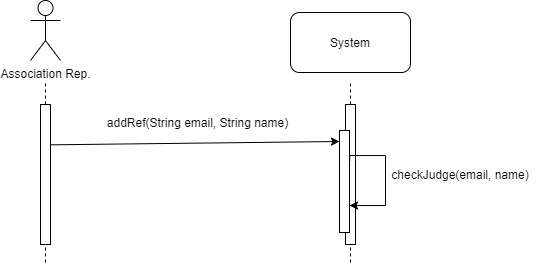

The diagram above was exported from draw.io. Its source (the exported page's mxGraphModel, read from the mxfile embedded in the PNG):
<mxGraphModel dx="750" dy="476" grid="1" gridSize="10" guides="1" tooltips="1" connect="1" arrows="1" fold="1" page="1" pageScale="1" pageWidth="1100" pageHeight="850" background="#ffffff" math="0" shadow="0">
  <root>
    <mxCell id="0" />
    <mxCell id="1" parent="0" />
    <mxCell id="WbPTkqY78XF6osbmFgT0-1" value="Association Rep." style="shape=umlActor;verticalLabelPosition=bottom;labelBackgroundColor=#ffffff;verticalAlign=top;html=1;outlineConnect=0;" parent="1" vertex="1">
      <mxGeometry x="185" y="58" width="30" height="60" as="geometry" />
    </mxCell>
    <mxCell id="WbPTkqY78XF6osbmFgT0-2" value="" style="endArrow=none;dashed=1;html=1;" parent="1" source="WbPTkqY78XF6osbmFgT0-5" edge="1">
      <mxGeometry width="50" height="50" relative="1" as="geometry">
        <mxPoint x="200" y="530" as="sourcePoint" />
        <mxPoint x="200" y="140" as="targetPoint" />
      </mxGeometry>
    </mxCell>
    <mxCell id="WbPTkqY78XF6osbmFgT0-5" value="" style="rounded=0;whiteSpace=wrap;html=1;" parent="1" vertex="1">
      <mxGeometry x="195" y="162" width="10" height="140" as="geometry" />
    </mxCell>
    <mxCell id="WbPTkqY78XF6osbmFgT0-6" value="" style="endArrow=none;dashed=1;html=1;" parent="1" target="WbPTkqY78XF6osbmFgT0-5" edge="1">
      <mxGeometry width="50" height="50" relative="1" as="geometry">
        <mxPoint x="200" y="320" as="sourcePoint" />
        <mxPoint x="200" y="140" as="targetPoint" />
      </mxGeometry>
    </mxCell>
    <mxCell id="WbPTkqY78XF6osbmFgT0-8" value="" style="endArrow=none;dashed=1;html=1;" parent="1" source="WbPTkqY78XF6osbmFgT0-9" edge="1">
      <mxGeometry width="50" height="50" relative="1" as="geometry">
        <mxPoint x="505" y="530" as="sourcePoint" />
        <mxPoint x="505" y="140" as="targetPoint" />
      </mxGeometry>
    </mxCell>
    <mxCell id="WbPTkqY78XF6osbmFgT0-9" value="" style="rounded=0;whiteSpace=wrap;html=1;" parent="1" vertex="1">
      <mxGeometry x="500" y="162" width="10" height="140" as="geometry" />
    </mxCell>
    <mxCell id="WbPTkqY78XF6osbmFgT0-10" value="" style="endArrow=none;dashed=1;html=1;" parent="1" target="WbPTkqY78XF6osbmFgT0-9" edge="1">
      <mxGeometry width="50" height="50" relative="1" as="geometry">
        <mxPoint x="505" y="320" as="sourcePoint" />
        <mxPoint x="505" y="140" as="targetPoint" />
      </mxGeometry>
    </mxCell>
    <mxCell id="WbPTkqY78XF6osbmFgT0-11" value="System" style="rounded=1;whiteSpace=wrap;html=1;" parent="1" vertex="1">
      <mxGeometry x="445" y="70" width="120" height="60" as="geometry" />
    </mxCell>
    <mxCell id="WbPTkqY78XF6osbmFgT0-12" value="" style="endArrow=classic;html=1;exitX=1.055;exitY=0.288;exitDx=0;exitDy=0;exitPerimeter=0;" parent="1" source="WbPTkqY78XF6osbmFgT0-5" edge="1">
      <mxGeometry width="50" height="50" relative="1" as="geometry">
        <mxPoint x="340" y="280" as="sourcePoint" />
        <mxPoint x="494" y="199" as="targetPoint" />
      </mxGeometry>
    </mxCell>
    <mxCell id="WbPTkqY78XF6osbmFgT0-13" value="addRef(String email, String name)" style="text;html=1;strokeColor=none;fillColor=none;align=center;verticalAlign=middle;whiteSpace=wrap;rounded=0;" parent="1" vertex="1">
      <mxGeometry x="215" y="170" width="275" height="20" as="geometry" />
    </mxCell>
    <mxCell id="WbPTkqY78XF6osbmFgT0-14" value="" style="rounded=0;whiteSpace=wrap;html=1;" parent="1" vertex="1">
      <mxGeometry x="494" y="188" width="10" height="102" as="geometry" />
    </mxCell>
    <mxCell id="WbPTkqY78XF6osbmFgT0-16" style="edgeStyle=orthogonalEdgeStyle;rounded=0;orthogonalLoop=1;jettySize=auto;html=1;exitX=1.023;exitY=0.391;exitDx=0;exitDy=0;exitPerimeter=0;" parent="1" edge="1">
      <mxGeometry relative="1" as="geometry">
        <mxPoint x="504.23" y="218.01" as="sourcePoint" />
        <mxPoint x="504" y="263" as="targetPoint" />
        <Array as="points">
          <mxPoint x="504" y="213" />
          <mxPoint x="540" y="213" />
          <mxPoint x="540" y="263" />
          <mxPoint x="504" y="263" />
        </Array>
      </mxGeometry>
    </mxCell>
    <mxCell id="WbPTkqY78XF6osbmFgT0-17" value="checkJudge(email, name)" style="text;html=1;strokeColor=none;fillColor=none;align=center;verticalAlign=middle;whiteSpace=wrap;rounded=0;" parent="1" vertex="1">
      <mxGeometry x="540" y="222" width="150" height="20" as="geometry" />
    </mxCell>
  </root>
</mxGraphModel>